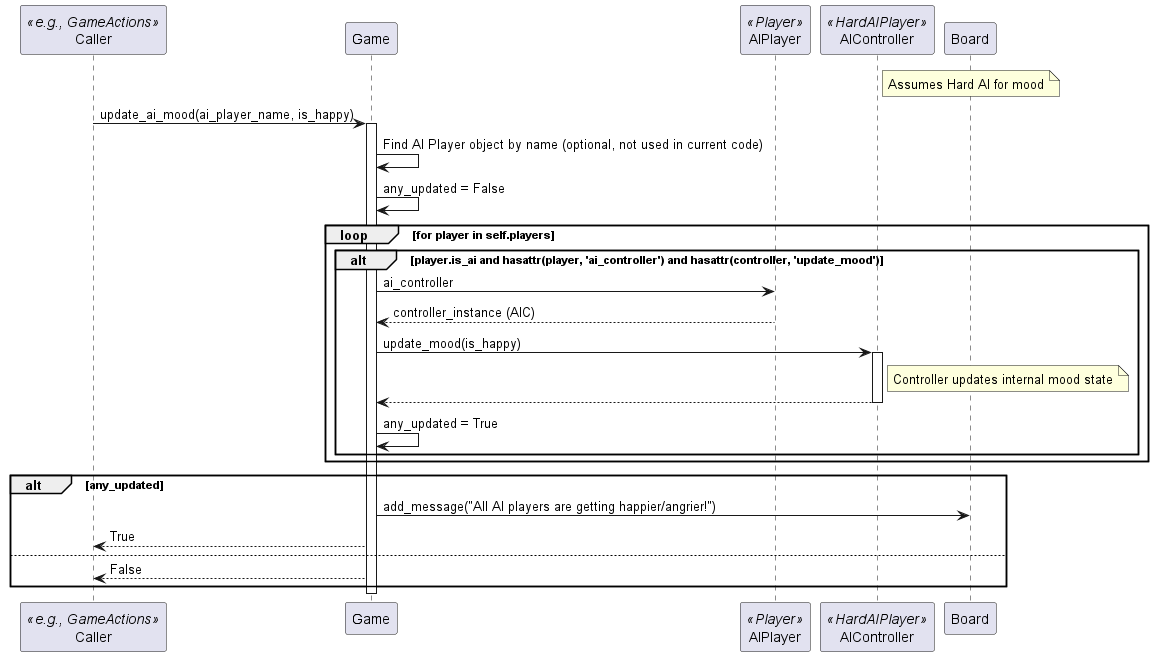

The diagram above was rendered by PlantUML. Its source (embedded in the PNG):
@startuml
participant "Caller" as Caller <<e.g., GameActions>>
participant "Game" as GameObj
participant "AIPlayer" as AIP <<Player>>
participant "AIController" as AIC <<HardAIPlayer>>
note right of AIC: Assumes Hard AI for mood

Caller -> GameObj : update_ai_mood(ai_player_name, is_happy)
activate GameObj
GameObj -> GameObj : Find AI Player object by name (optional, not used in current code)
GameObj -> GameObj : any_updated = False
loop for player in self.players
    alt player.is_ai and hasattr(player, 'ai_controller') and hasattr(controller, 'update_mood')
        GameObj -> AIP : ai_controller
        AIP --> GameObj : controller_instance (AIC)
        GameObj -> AIC : update_mood(is_happy)
        activate AIC
        note right of AIC: Controller updates internal mood state
        AIC --> GameObj
        deactivate AIC
        GameObj -> GameObj : any_updated = True
    end
end loop
alt any_updated
    GameObj -> Board : add_message("All AI players are getting happier/angrier!")
    GameObj --> Caller : True
else
    GameObj --> Caller : False
end
deactivate GameObj
@enduml